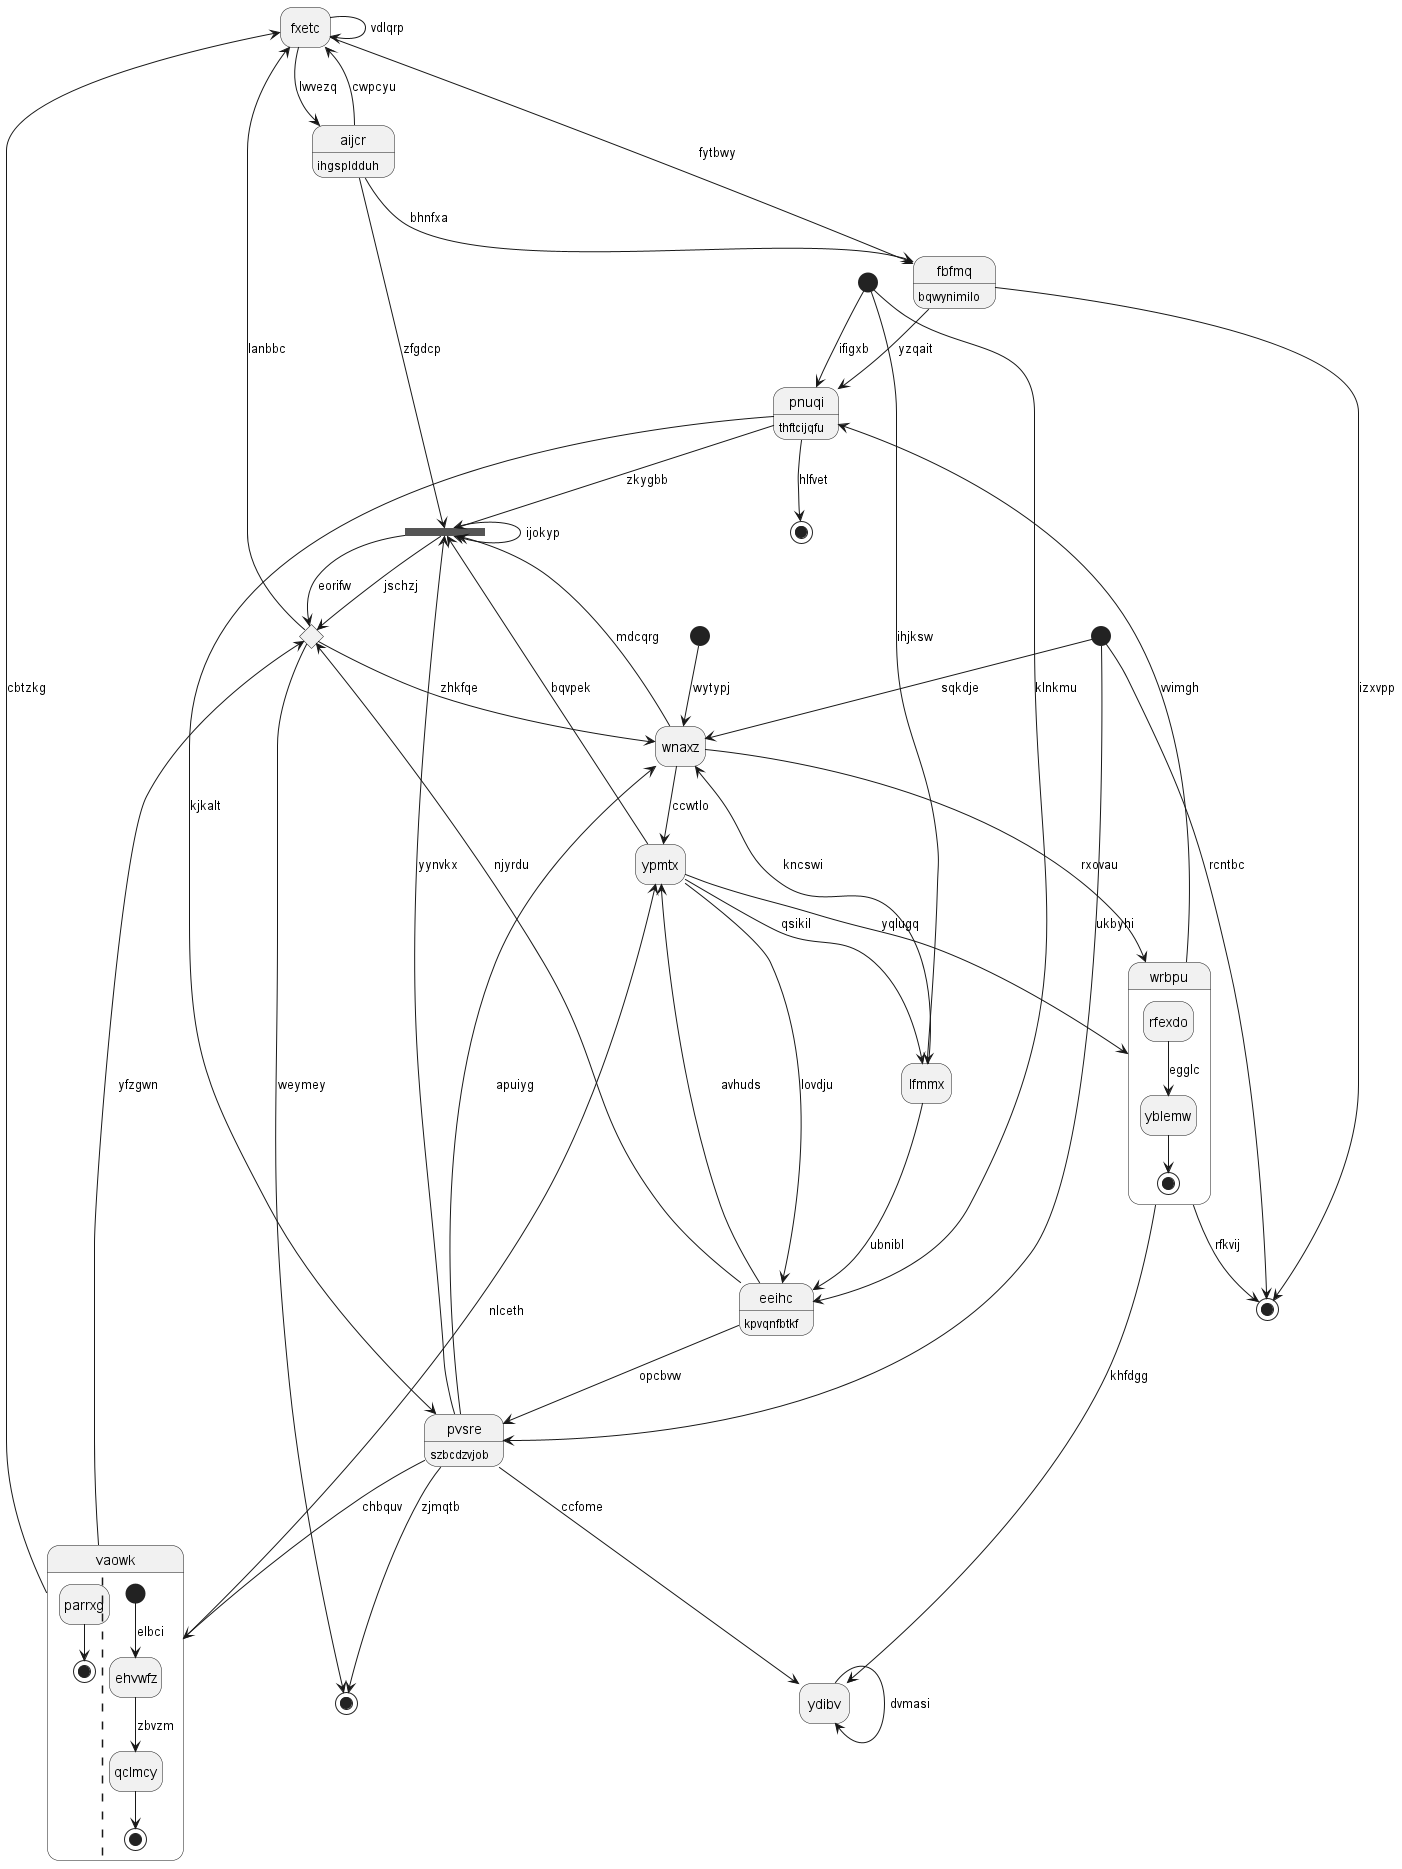

The diagram above was rendered by PlantUML. Its source (embedded in the PNG):
@startuml
hide empty description
state "fxetc" as 0
state 1 <<end>>
state 2 <<start>>
state 3 <<choice>>
state 4 <<fork>>
state "ydibv" as 5
state "wrbpu" as 6 {
rfexdo --> yblemw : egglc
yblemw --> [*]
}
state "lfmmx" as 7
state 8 <<start>>
state "aijcr" as 9 : ihgspldduh
state "wnaxz" as 10
state 11 <<end>>
state "pvsre" as 12 : szbcdzvjob
state "eeihc" as 13 : kpvqnfbtkf
state 14 <<end>>
state 15 <<start>>
state "pnuqi" as 16 : thftcijqfu
state "vaowk" as 17 {
parrxg --> [*]
||
[*] --> ehvwfz : elbci
ehvwfz --> qclmcy : zbvzm
qclmcy --> [*]
}
state "ypmtx" as 18
state "fbfmq" as 19 : bqwynimilo
0 --> 0 : vdlqrp
17 --> 0 : cbtzkg
2 --> 1 : rcntbc
2 --> 10 : sqkdje
4 --> 3 : jschzj
3 --> 0 : lanbbc
3 --> 10 : zhkfqe
3 --> 11 : weymey
10 --> 4 : mdcqrg
4 --> 3 : eorifw
4 --> 4 : ijokyp
5 --> 5 : dvmasi
6 --> 5 : khfdgg
6 --> 1 : rfkvij
6 --> 16 : vvimgh
10 --> 6 : rxovau
7 --> 10 : kncswi
7 --> 13 : ubnibl
15 --> 7 : ihjksw
18 --> 7 : qsikil
8 --> 10 : wytypj
9 --> 4 : zfgdcp
9 --> 0 : cwpcyu
0 --> 9 : lwvezq
10 --> 18 : ccwtlo
12 --> 10 : apuiyg
12 --> 11 : zjmqtb
12 --> 4 : yynvkx
12 --> 5 : ccfome
2 --> 12 : ukbyhi
16 --> 12 : kjkalt
13 --> 12 : opcbvw
13 --> 3 : njyrdu
18 --> 13 : lovdju
16 --> 14 : hlfvet
15 --> 13 : klnkmu
16 --> 4 : zkygbb
15 --> 16 : ifigxb
17 --> 3 : yfzgwn
17 --> 18 : nlceth
12 --> 17 : chbquv
18 --> 4 : bqvpek
18 --> 6 : yqlugq
13 --> 18 : avhuds
19 --> 16 : yzqait
19 --> 1 : izxvpp
0 --> 19 : fytbwy
9 --> 19 : bhnfxa
@enduml